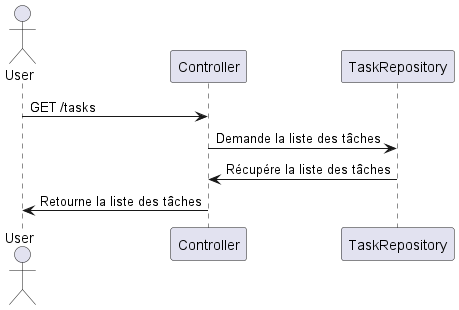

The diagram above was rendered by PlantUML. Its source (embedded in the PNG):
@startuml

actor User
participant Controller
participant TaskRepository

User -> Controller : GET /tasks
Controller -> TaskRepository : Demande la liste des tâches
TaskRepository -> Controller : Récupére la liste des tâches
Controller -> User : Retourne la liste des tâches

@enduml